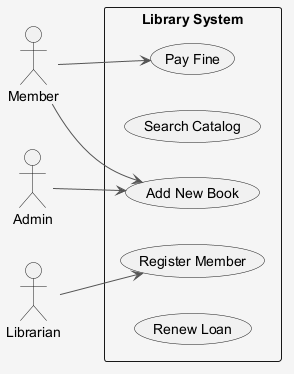

The diagram above was rendered by PlantUML. Its source (embedded in the PNG):
@startuml
skinparam shadowing false
skinparam backgroundColor #F5F5F5
skinparam ArrowColor #555555
left to right direction
actor "Member" as M
actor "Admin" as A
actor "Librarian" as L
rectangle "Library System" {
  usecase "Add New Book" as UC_AddNewBook
  usecase "Search Catalog" as UC_SearchCatalog
  usecase "Pay Fine" as UC_PayFine
  usecase "Register Member" as UC_RegisterMember
  usecase "Renew Loan" as UC_RenewLoan
}
M --> UC_AddNewBook
M --> UC_PayFine
A --> UC_AddNewBook
L --> UC_RegisterMember
@enduml